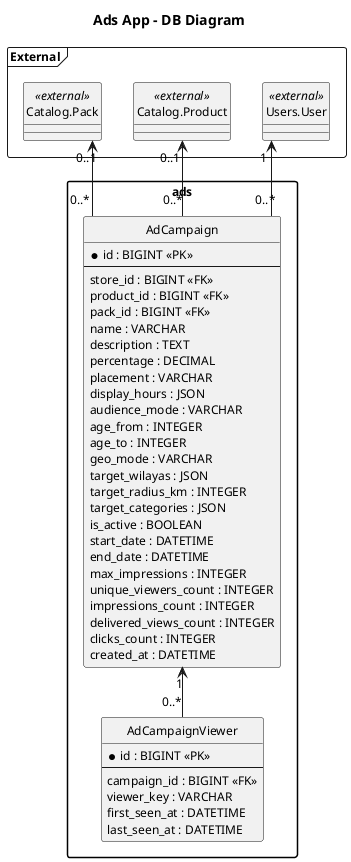

The diagram above was rendered by PlantUML. Its source (embedded in the PNG):
@startuml
title Ads App - DB Diagram
top to bottom direction
hide circle
skinparam linetype ortho
skinparam packageStyle rectangle
skinparam shadowing false
skinparam defaultFontName Times New Roman
skinparam defaultFontSize 12
skinparam ranksep 50
skinparam nodesep 32

package "ads" {
  entity "AdCampaign" as AdCampaign {
    * id : BIGINT <<PK>>
    --
    store_id : BIGINT <<FK>>
    product_id : BIGINT <<FK>>
    pack_id : BIGINT <<FK>>
    name : VARCHAR
    description : TEXT
    percentage : DECIMAL
    placement : VARCHAR
    display_hours : JSON
    audience_mode : VARCHAR
    age_from : INTEGER
    age_to : INTEGER
    geo_mode : VARCHAR
    target_wilayas : JSON
    target_radius_km : INTEGER
    target_categories : JSON
    is_active : BOOLEAN
    start_date : DATETIME
    end_date : DATETIME
    max_impressions : INTEGER
    unique_viewers_count : INTEGER
    impressions_count : INTEGER
    delivered_views_count : INTEGER
    clicks_count : INTEGER
    created_at : DATETIME
  }

  entity "AdCampaignViewer" as AdCampaignViewer {
    * id : BIGINT <<PK>>
    --
    campaign_id : BIGINT <<FK>>
    viewer_key : VARCHAR
    first_seen_at : DATETIME
    last_seen_at : DATETIME
  }
}

package "External" <<Frame>> {
  entity "Users.User" as UsersUser <<external>>
  entity "Catalog.Product" as CatalogProduct <<external>>
  entity "Catalog.Pack" as CatalogPack <<external>>
}

UsersUser "1" <-- "0..*" AdCampaign
CatalogProduct "0..1" <-- "0..*" AdCampaign
CatalogPack "0..1" <-- "0..*" AdCampaign
AdCampaign "1" <-- "0..*" AdCampaignViewer

@enduml